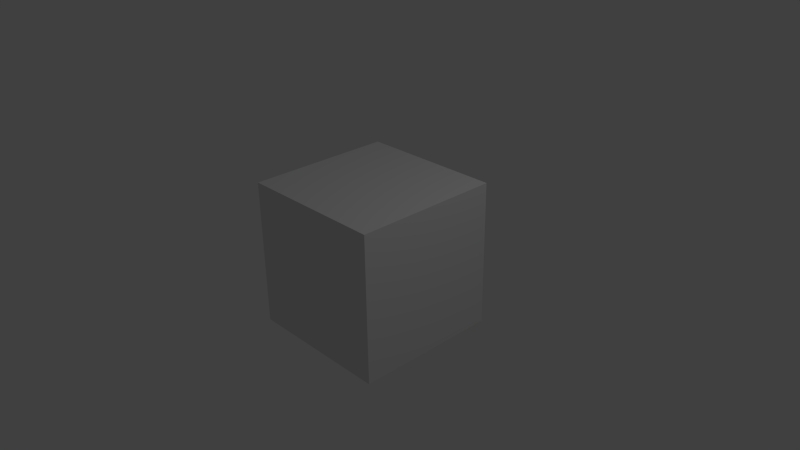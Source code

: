 # Source: Fence.blend  (saved by Blender 2.74.0; exported with 4.5.12 LTS)
import bpy
from mathutils import Matrix  # noqa: F401  (used for matrix-valued properties, if any)

bpy.ops.wm.read_factory_settings(use_empty=True)
scene = bpy.context.scene
scene.name = 'Scene'

# ---- collections
col_collection_1 = bpy.data.collections.new('Collection 1'); scene.collection.children.link(col_collection_1)

# ---- materials (node trees are filled in below, after node groups)
mat_material = bpy.data.materials.new('Material')
mat_material.alpha_threshold = 0.0
mat_material.use_transparent_shadow = False
mat_material.roughness = 0.5
mat_material.line_color = (0.0, 0.0, 0.0, 1.0)

# ---- material node trees

# ---- world
world_world = bpy.data.worlds.new('World'); scene.world = world_world
world_world.color = (0.05088, 0.05088, 0.05088)
world_world.use_sun_shadow = False
world_world.sun_shadow_jitter_overblur = 0.0
world_world.cycles.sampling_method = 'MANUAL'
world_world.cycles.sample_map_resolution = 256

# ---- cameras
cam_camera = bpy.data.cameras.new('Camera')
cam_camera.clip_end = 100.0
cam_camera.lens = 35.0
cam_camera.sensor_width = 32.0
cam_camera.sensor_height = 18.0
cam_camera.ortho_scale = 7.314
cam_camera.dof.focus_distance = 0.0
cam_camera.dof.aperture_fstop = 128.0

# ---- lights
light_lamp = bpy.data.lights.new('Lamp', 'POINT')
light_lamp.transmission_factor = 0.0
light_lamp.cutoff_distance = 30.0
light_lamp.energy = 100.0
light_lamp.shadow_buffer_clip_start = 1.001
light_lamp.shadow_soft_size = 0.1
light_lamp.shadow_maximum_resolution = 0.006
light_lamp.use_absolute_resolution = True
light_lamp.cycles.use_multiple_importance_sampling = False

# ---- meshes
me_cube = bpy.data.meshes.new('Cube')
me_cube.from_pydata([(1.0, 1.0, -1.0), (1.0, -1.0, -1.0), (-1.0, -1.0, -1.0), (-1.0, 1.0, -1.0), (1.0, 1.0, 1.0), (1.0, -1.0, 1.0), (-1.0, -1.0, 1.0), (-1.0, 1.0, 1.0)], [], [(0, 1, 2, 3), (4, 7, 6, 5), (0, 4, 5, 1), (1, 5, 6, 2), (2, 6, 7, 3), (4, 0, 3, 7)])
me_cube.materials.append(mat_material)
me_cube.use_remesh_preserve_volume = False
me_cube.use_remesh_preserve_attributes = False
me_cube.use_mirror_vertex_groups = False
me_cube.update()

# ---- objects
ob_cube = bpy.data.objects.new('Cube', me_cube)
ob_lamp = bpy.data.objects.new('Lamp', light_lamp)
ob_camera = bpy.data.objects.new('Camera', cam_camera)

# ---- transforms, parenting, visibility, modifiers, constraints
ob_cube.location = (0.0, 0.0, 0.0)
ob_cube.lock_rotations_4d = False
ob_cube.empty_display_type = 'ARROWS'
ob_cube.lineart.crease_threshold = 0.0
ob_lamp.location = (4.076, 1.005, 5.904)
ob_lamp.rotation_euler = (0.6503, 0.05522, 1.866)
ob_lamp.lock_rotations_4d = False
ob_lamp.empty_display_type = 'ARROWS'
ob_lamp.color = (0.0, 0.0, 0.0, 0.0)
ob_lamp.lineart.crease_threshold = 0.0
ob_camera.location = (7.481, -6.508, 5.344)
ob_camera.rotation_euler = (1.109, 0.01082, 0.8149)
ob_camera.lock_rotations_4d = False
ob_camera.empty_display_type = 'ARROWS'
ob_camera.color = (0.0, 0.0, 0.0, 0.0)
ob_camera.display_type = 'WIRE'
ob_camera.lineart.crease_threshold = 0.0

# ---- collection membership
col_collection_1.objects.link(ob_cube)
col_collection_1.objects.link(ob_lamp)
col_collection_1.objects.link(ob_camera)

# ---- scene / render settings (as saved in the file)
scene.camera = ob_camera
scene.frame_start = 1; scene.frame_end = 250; scene.frame_set(1)
scene.render.engine = 'BLENDER_EEVEE_NEXT'
scene.render.resolution_percentage = 50
scene.render.dither_intensity = 0.0
scene.cycles.use_denoising = False
scene.cycles.samples = 10
scene.cycles.sampling_pattern = 'TABULATED_SOBOL'
scene.cycles.light_sampling_threshold = 0.0
scene.cycles.use_adaptive_sampling = False
scene.cycles.use_light_tree = False
scene.cycles.blur_glossy = 0.0
scene.cycles.pixel_filter_type = 'GAUSSIAN'
scene.cycles.sample_clamp_indirect = 0.0
scene.view_settings.view_transform = 'Standard'
bpy.context.view_layer.update()
